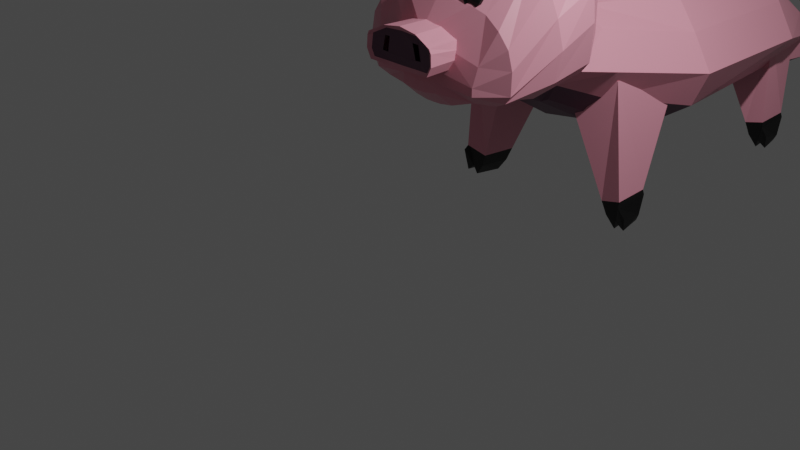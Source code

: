 # Source: chancho.blend  (saved by Blender 2.80.75; exported with 4.5.12 LTS)
import bpy
from mathutils import Matrix  # noqa: F401  (used for matrix-valued properties, if any)

bpy.ops.wm.read_factory_settings(use_empty=True)
scene = bpy.context.scene
scene.name = 'Scene'

# ---- collections
col_collection = bpy.data.collections.new('Collection'); scene.collection.children.link(col_collection)

# ---- materials (node trees are filled in below, after node groups)
mat_material = bpy.data.materials.new('Material')
mat_material.alpha_threshold = 0.0
mat_material.use_transparent_shadow = False
mat_material.line_color = (0.0, 0.0, 0.0, 1.0)
mat_material_002 = bpy.data.materials.new('Material.002')
mat_material_002.use_transparent_shadow = False
mat_material_003 = bpy.data.materials.new('Material.003')
mat_material_003.use_transparent_shadow = False
mat_material_001 = bpy.data.materials.new('Material.001')
mat_material_001.use_transparent_shadow = False

# ---- material node trees
mat_material.use_nodes = True; mat_material.node_tree.nodes.clear()
_N = mat_material.node_tree.nodes; _L = mat_material.node_tree.links
n0 = _N.new('ShaderNodeOutputMaterial'); n0.name = 'Material Output'; n0.location = (300, 300)
n1 = _N.new('ShaderNodeBsdfPrincipled'); n1.name = 'Principled BSDF'; n1.location = (10, 300)
n1.distribution = 'GGX'
n1.subsurface_method = 'BURLEY'
n1.inputs[0].default_value = (0.8, 0.3135, 0.4005, 1.0)
n1.inputs[2].default_value = 0.4
n1.inputs[3].default_value = 1.45
n1.inputs[27].default_value = (0.0, 0.0, 0.0, 1.0)
n1.inputs[28].default_value = 1.0
_L.new(n1.outputs[0], n0.inputs[0])
n0.is_active_output = True
mat_material_002.use_nodes = True; mat_material_002.node_tree.nodes.clear()
_N = mat_material_002.node_tree.nodes; _L = mat_material_002.node_tree.links
n0 = _N.new('ShaderNodeOutputMaterial'); n0.name = 'Material Output'; n0.location = (300, 300)
n1 = _N.new('ShaderNodeBsdfPrincipled'); n1.name = 'Principled BSDF'; n1.location = (10, 300)
n1.distribution = 'GGX'
n1.subsurface_method = 'BURLEY'
n1.inputs[0].default_value = (0.0, 0.0, 0.0, 1.0)
n1.inputs[3].default_value = 1.45
n1.inputs[27].default_value = (0.0, 0.0, 0.0, 1.0)
n1.inputs[28].default_value = 1.0
_L.new(n1.outputs[0], n0.inputs[0])
n0.is_active_output = True
mat_material_003.use_nodes = True; mat_material_003.node_tree.nodes.clear()
_N = mat_material_003.node_tree.nodes; _L = mat_material_003.node_tree.links
n0 = _N.new('ShaderNodeOutputMaterial'); n0.name = 'Material Output'; n0.location = (300, 300)
n1 = _N.new('ShaderNodeBsdfPrincipled'); n1.name = 'Principled BSDF'; n1.location = (10, 300)
n1.distribution = 'GGX'
n1.subsurface_method = 'BURLEY'
n1.inputs[0].default_value = (0.477, 0.3185, 0.3907, 1.0)
n1.inputs[3].default_value = 1.45
n1.inputs[27].default_value = (0.0, 0.0, 0.0, 1.0)
n1.inputs[28].default_value = 1.0
_L.new(n1.outputs[0], n0.inputs[0])
n0.is_active_output = True
mat_material_001.use_nodes = True; mat_material_001.node_tree.nodes.clear()
_N = mat_material_001.node_tree.nodes; _L = mat_material_001.node_tree.links
n0 = _N.new('ShaderNodeOutputMaterial'); n0.name = 'Material Output'; n0.location = (300, 300)
n1 = _N.new('ShaderNodeBsdfPrincipled'); n1.name = 'Principled BSDF'; n1.location = (10, 300)
n1.distribution = 'GGX'
n1.subsurface_method = 'BURLEY'
n1.inputs[0].default_value = (0.1329, 0.05462, 0.09854, 1.0)
n1.inputs[3].default_value = 1.45
n1.inputs[27].default_value = (0.0, 0.0, 0.0, 1.0)
n1.inputs[28].default_value = 1.0
_L.new(n1.outputs[0], n0.inputs[0])
n0.is_active_output = True

# ---- world
world_world = bpy.data.worlds.new('World'); scene.world = world_world
world_world.use_nodes = True; world_world.node_tree.nodes.clear()
_N = world_world.node_tree.nodes; _L = world_world.node_tree.links
n0 = _N.new('ShaderNodeOutputWorld'); n0.name = 'World Output'; n0.location = (300, 300)
n1 = _N.new('ShaderNodeBackground'); n1.name = 'Background'; n1.location = (10, 300)
n1.inputs[0].default_value = (0.05088, 0.05088, 0.05088, 1.0)
_L.new(n1.outputs[0], n0.inputs[0])
n0.is_active_output = True
world_world.color = (0.05088, 0.05088, 0.05088)
world_world.use_sun_shadow = False
world_world.sun_shadow_jitter_overblur = 0.0

# ---- cameras
cam_camera = bpy.data.cameras.new('Camera')
cam_camera.clip_end = 100.0
cam_camera.ortho_scale = 7.314

# ---- lights
light_light = bpy.data.lights.new('Light', 'POINT')
light_light.transmission_factor = 0.0
light_light.energy = 1000.0
light_light.shadow_soft_size = 0.1
light_light.shadow_maximum_resolution = 0.006
light_light.use_absolute_resolution = True

# ---- meshes
me_cube = bpy.data.meshes.new('Cube')
me_cube.from_pydata([(0.2346, -0.06254, 1.78), (0.209, -0.0682, 1.66), (0.0, -0.07052, 1.829), (0.0657, -0.05827, 1.825), (0.05802, -0.0761, 1.639), (0.0, -0.07114, 1.635), (0.2456, -0.02005, 2.025), (0.0, -0.04084, 2.104), (0.0657, -0.02885, 2.077), (0.5902, 0.191, 2.335), (0.0, 0.1702, 2.414), (0.4103, 0.1822, 2.387), (0.4977, 0.6529, 2.864), (0.0, 0.6321, 2.943), (0.3178, 0.6441, 2.916), (0.4644, 1.179, 3.168), (0.0, 1.159, 3.247), (0.2845, 1.171, 3.22), (0.6304, -0.006083, 1.691), (0.6566, 0.03955, 1.889), (0.7779, 0.1615, 2.226), (0.2211, -0.0602, 1.548), (0.07013, -0.06811, 1.527), (0.0, -0.06315, 1.523), (0.6349, -0.01095, 1.606), (0.5707, 0.08822, 1.508), (0.7345, 0.6116, 2.757), (0.7014, 1.143, 3.046), (0.8917, 0.1763, 2.073), (0.9382, 0.6306, 2.594), (0.8892, 1.175, 2.774), (0.9392, 0.187, 1.879), (1.067, 0.6339, 2.31), (1.06, 1.152, 2.52), (0.7541, 0.2037, 1.497), (0.9574, 0.655, 1.586), (0.9357, 1.211, 1.647), (1.113, 1.12, 2.188), (1.147, 0.6346, 2.027), (0.9297, 0.192, 1.635), (1.095, 0.6071, 1.713), (0.8725, 0.1877, 1.554), (1.049, 1.175, 1.772), (0.2406, 0.1404, 1.385), (0.0896, 0.1325, 1.364), (0.0, 0.1375, 1.36), (0.0, 0.6366, 1.315), (0.0, 1.929, 1.961), (0.3415, 1.217, 1.503), (0.2917, 0.6453, 1.367), (0.1279, 0.6396, 1.333), (0.2001, 1.239, 1.497), (0.4781, 1.194, 1.543), (0.5609, 0.6547, 1.424), (0.7069, 1.202, 1.595), (0.4678, 0.2282, 1.448), (0.7908, 0.6841, 1.464), (0.4487, 1.548, 3.012), (0.5873, 1.598, 2.719), (0.7707, 1.541, 2.41), (0.0, 1.987, 2.685), (0.0, 2.044, 2.485), (0.0, 1.981, 2.092), (0.1737, 1.997, 2.503), (0.2559, 1.897, 2.171), (0.1181, 1.887, 2.775), (0.3805, 1.885, 2.611), (0.2588, 1.726, 2.883), (0.537, 1.784, 2.268), (0.1791, 1.59, 3.076), (0.0, 1.576, 3.107), (0.3333, 1.552, 3.047), (0.4958, 1.725, 2.671), (0.379, 1.631, 2.958), (0.7167, 1.674, 2.308), (0.5866, 1.707, 1.768), (0.7348, 1.655, 1.895), (0.3942, 1.771, 1.862)], [], [(3, 0, 6, 8), (2, 3, 8, 7), (8, 6, 9, 11), (7, 8, 11, 10), (11, 9, 12, 14), (10, 11, 14, 13), (14, 12, 15, 17), (13, 14, 17, 16), (9, 6, 19, 20), (6, 0, 18, 19), (4, 5, 23, 22), (1, 4, 22, 21), (1, 21, 25, 24), (9, 20, 26, 12), (12, 26, 27, 15), (4, 1, 0, 3), (3, 2, 5, 4), (0, 1, 24, 18), (27, 26, 29, 30), (26, 20, 28, 29), (30, 29, 32, 33), (29, 28, 31, 32), (42, 40, 35, 36), (40, 41, 34, 35), (19, 31, 28, 20), (32, 31, 39, 38), (33, 32, 38, 37), (18, 39, 31, 19), (38, 39, 41, 40), (37, 38, 40, 42), (24, 41, 39, 18), (25, 34, 41, 24), (22, 23, 45, 44), (21, 22, 44, 43), (51, 50, 46, 47), (52, 53, 49, 48), (48, 49, 50, 51), (44, 50, 49, 43), (45, 46, 50, 44), (54, 56, 53, 52), (43, 49, 53, 55), (21, 43, 55, 25), (36, 35, 56, 54), (35, 34, 25, 56), (53, 56, 25, 55), (30, 33, 59, 58), (27, 30, 58, 57), (63, 64, 62, 61), (65, 63, 61, 60), (67, 66, 63, 65), (66, 68, 64, 63), (72, 74, 68, 66), (73, 72, 66, 67), (69, 65, 60, 70), (71, 67, 65, 69), (15, 71, 69, 17), (17, 69, 70, 16), (57, 58, 72, 73), (58, 59, 74, 72), (73, 67, 71, 57), (15, 27, 57, 71), (68, 74, 76, 75), (36, 75, 76, 42), (75, 36, 54, 77), (68, 75, 77, 64), (62, 64, 77, 47), (33, 76, 74, 59), (33, 37, 42, 76), (52, 47, 77, 54), (51, 47, 52, 48)])
_uv = me_cube.uv_layers.new(name='UVMap')
_uv.uv.foreach_set('vector', [0.375, 0.5, 0.375, 0.5, 0.375, 0.5, 0.375, 0.5, 0.375, 0.5, 0.375, 0.5, 0.375, 0.5, 0.375, 0.5, 0.375, 0.5, 0.375, 0.5, 0.375, 0.5, 0.375, 0.5, 0.375, 0.5, 0.375, 0.5, 0.375, 0.5, 0.375, 0.5, 0.375, 0.5, 0.375, 0.5, 0.375, 0.5, 0.375, 0.5, 0.375, 0.5, 0.375, 0.5, 0.375, 0.5, 0.375, 0.5, 0.375, 0.5, 0.375, 0.5, 0.375, 0.5, 0.375, 0.5, 0.375, 0.5, 0.375, 0.5, 0.375, 0.5, 0.375, 0.5, 0.375, 0.5, 0.375, 0.5, 0.375, 0.5, 0.375, 0.5, 0.375, 0.5, 0.375, 0.5, 0.375, 0.5, 0.375, 0.5, 0.125, 0.5, 0.125, 0.5, 0.125, 0.5, 0.125, 0.5, 0.125, 0.5, 0.125, 0.5, 0.125, 0.5, 0.125, 0.5, 0.125, 0.5, 0.125, 0.5, 0.125, 0.5, 0.125, 0.5, 0.375, 0.5, 0.375, 0.5, 0.375, 0.5, 0.375, 0.5, 0.375, 0.5, 0.375, 0.5, 0.375, 0.5, 0.375, 0.5, 0.125, 0.5, 0.125, 0.5, 0.375, 0.5, 0.375, 0.5, 0.375, 0.5, 0.375, 0.5, 0.125, 0.5, 0.125, 0.5, 0.375, 0.5, 0.125, 0.5, 0.125, 0.5, 0.375, 0.5, 0.375, 0.5, 0.375, 0.5, 0.375, 0.5, 0.375, 0.5, 0.375, 0.5, 0.375, 0.5, 0.375, 0.5, 0.375, 0.5, 0.375, 0.5, 0.375, 0.5, 0.375, 0.5, 0.375, 0.5, 0.375, 0.5, 0.375, 0.5, 0.375, 0.5, 0.375, 0.5, 0.375, 0.5, 0.375, 0.5, 0.375, 0.5, 0.375, 0.5, 0.375, 0.5, 0.375, 0.5, 0.375, 0.5, 0.375, 0.5, 0.375, 0.5, 0.375, 0.5, 0.375, 0.5, 0.375, 0.5, 0.375, 0.5, 0.375, 0.5, 0.375, 0.5, 0.375, 0.5, 0.375, 0.5, 0.375, 0.5, 0.375, 0.5, 0.375, 0.5, 0.375, 0.5, 0.375, 0.5, 0.375, 0.5, 0.375, 0.5, 0.375, 0.5, 0.375, 0.5, 0.375, 0.5, 0.375, 0.5, 0.375, 0.5, 0.375, 0.5, 0.375, 0.5, 0.375, 0.5, 0.125, 0.5, 0.375, 0.5, 0.375, 0.5, 0.375, 0.5, 0.125, 0.5, 0.375, 0.5, 0.375, 0.5, 0.125, 0.5, 0.125, 0.5, 0.125, 0.5, 0.125, 0.5, 0.125, 0.5, 0.125, 0.5, 0.125, 0.5, 0.125, 0.5, 0.125, 0.5, 0.375, 0.5, 0.375, 0.5, 0.375, 0.5, 0.375, 0.5, 0.375, 0.5, 0.375, 0.5, 0.375, 0.5, 0.375, 0.5, 0.375, 0.5, 0.375, 0.5, 0.375, 0.5, 0.375, 0.5, 0.125, 0.5, 0.375, 0.5, 0.375, 0.5, 0.125, 0.5, 0.125, 0.5, 0.375, 0.5, 0.375, 0.5, 0.125, 0.5, 0.375, 0.5, 0.375, 0.5, 0.375, 0.5, 0.375, 0.5, 0.2252, 0.5, 0.375, 0.5, 0.375, 0.5, 0.2252, 0.5, 0.125, 0.5, 0.2252, 0.5, 0.2252, 0.5, 0.125, 0.5, 0.375, 0.5, 0.375, 0.5, 0.375, 0.5, 0.375, 0.5, 0.375, 0.5, 0.375, 0.5, 0.125, 0.5, 0.375, 0.5, 0.375, 0.5, 0.375, 0.5, 0.125, 0.5, 0.2252, 0.5, 0.375, 0.5, 0.375, 0.5, 0.375, 0.5, 0.375, 0.5, 0.375, 0.5, 0.375, 0.5, 0.375, 0.5, 0.375, 0.5, 0.375, 0.5, 0.375, 0.5, 0.375, 0.5, 0.375, 0.5, 0.375, 0.5, 0.375, 0.5, 0.375, 0.5, 0.375, 0.5, 0.375, 0.5, 0.375, 0.5, 0.375, 0.5, 0.375, 0.5, 0.375, 0.5, 0.375, 0.5, 0.375, 0.5, 0.375, 0.5, 0.375, 0.5, 0.375, 0.5, 0.375, 0.5, 0.375, 0.5, 0.375, 0.5, 0.375, 0.5, 0.375, 0.5, 0.375, 0.5, 0.375, 0.5, 0.375, 0.5, 0.375, 0.5, 0.375, 0.5, 0.375, 0.5, 0.375, 0.5, 0.375, 0.5, 0.375, 0.5, 0.375, 0.5, 0.375, 0.5, 0.375, 0.5, 0.375, 0.5, 0.375, 0.5, 0.375, 0.5, 0.375, 0.5, 0.375, 0.5, 0.375, 0.5, 0.375, 0.5, 0.375, 0.5, 0.375, 0.5, 0.375, 0.5, 0.375, 0.5, 0.375, 0.5, 0.375, 0.5, 0.375, 0.5, 0.375, 0.5, 0.375, 0.5, 0.375, 0.5, 0.375, 0.5, 0.375, 0.5, 0.375, 0.5, 0.375, 0.5, 0.375, 0.5, 0.375, 0.5, 0.375, 0.5, 0.375, 0.5, 0.375, 0.5, 0.375, 0.5, 0.375, 0.5, 0.375, 0.5, 0.375, 0.5, 0.375, 0.5, 0.375, 0.5, 0.375, 0.5, 0.375, 0.5, 0.375, 0.5, 0.375, 0.5, 0.375, 0.5, 0.375, 0.5, 0.375, 0.5, 0.375, 0.5, 0.375, 0.5, 0.375, 0.5, 0.375, 0.5, 0.375, 0.5, 0.375, 0.5, 0.375, 0.5, 0.375, 0.5, 0.375, 0.5, 0.375, 0.5, 0.375, 0.5, 0.375, 0.5, 0.375, 0.5, 0.375, 0.5, 0.375, 0.5, 0.375, 0.5, 0.375, 0.5, 0.375, 0.5])
me_cube.materials.append(mat_material)
me_cube.use_remesh_preserve_volume = False
me_cube.use_remesh_preserve_attributes = False
me_cube.use_mirror_vertex_groups = False
me_cube.update()
me_cube_001 = bpy.data.meshes.new('Cube.001')
me_cube_001.from_pydata([(0.3859, -0.01892, 1.999), (0.3558, -0.02557, 1.72), (0.4061, -0.4047, 1.993), (0.3798, -0.4047, 1.723), (0.0, -0.01817, 2.114), (0.0, -0.3883, 2.118), (0.2112, -0.3906, 2.086), (0.1872, -0.01389, 2.082), (0.1782, -0.03487, 1.695), (0.2022, -0.3623, 1.698), (0.0, -0.02904, 1.69), (0.0, -0.3565, 1.694), (0.4089, -0.02158, 1.909), (0.4263, -0.4022, 1.949), (0.0, -0.3592, 2.069), (0.4089, -0.02525, 1.82), (0.4329, -0.4047, 1.824), (0.2098, -0.3568, 2.055), (0.315, -0.02771, 1.714), (0.3403, -0.01776, 2.018), (0.3614, -0.4014, 2.015), (0.339, -0.395, 1.718), (0.3766, -0.374, 1.973), (0.3948, -0.3772, 1.823), (0.3715, -0.02548, 1.749), (0.3955, -0.4047, 1.753), (0.0, -0.3391, 1.729), (0.2213, -0.3445, 1.734), (0.3555, -0.3772, 1.749)], [], [(18, 21, 9, 8), (6, 7, 4, 5), (12, 0, 2, 13), (20, 19, 7, 6), (8, 9, 11, 10), (26, 11, 9, 27), (22, 20, 6, 17), (5, 14, 17, 6), (15, 12, 13, 16), (24, 15, 16, 25), (25, 16, 23, 28), (16, 13, 22, 23), (13, 2, 20, 22), (2, 0, 19, 20), (1, 3, 21, 18), (3, 25, 28, 21), (21, 28, 27, 9), (1, 24, 25, 3)])
_uv = me_cube_001.uv_layers.new(name='UVMap')
_uv.uv.foreach_set('vector', [0.125, 0.5, 0.125, 0.75, 0.125, 0.75, 0.125, 0.5, 0.375, 0.75, 0.375, 0.5, 0.375, 0.5, 0.375, 0.75, 0.3002, 0.5, 0.375, 0.5, 0.375, 0.75, 0.3002, 0.75, 0.375, 0.75, 0.375, 0.5, 0.375, 0.5, 0.375, 0.75, 0.125, 0.5, 0.125, 0.75, 0.125, 0.75, 0.125, 0.5, 0.1525, 0.75, 0.125, 0.75, 0.125, 0.75, 0.1525, 0.75, 0.3002, 0.75, 0.375, 0.75, 0.375, 0.75, 0.3002, 0.75, 0.375, 0.75, 0.3002, 0.75, 0.3002, 0.75, 0.375, 0.75, 0.2181, 0.5, 0.3002, 0.5, 0.3002, 0.75, 0.2181, 0.75, 0.1525, 0.5, 0.2181, 0.5, 0.2181, 0.75, 0.1525, 0.75, 0.1525, 0.75, 0.2181, 0.75, 0.2181, 0.75, 0.1525, 0.75, 0.2181, 0.75, 0.3002, 0.75, 0.3002, 0.75, 0.2181, 0.75, 0.3002, 0.75, 0.375, 0.75, 0.375, 0.75, 0.3002, 0.75, 0.375, 0.75, 0.375, 0.5, 0.375, 0.5, 0.375, 0.75, 0.125, 0.5, 0.125, 0.75, 0.125, 0.75, 0.125, 0.5, 0.125, 0.75, 0.1525, 0.75, 0.1525, 0.75, 0.125, 0.75, 0.125, 0.75, 0.1525, 0.75, 0.1525, 0.75, 0.125, 0.75, 0.125, 0.5, 0.1525, 0.5, 0.1525, 0.75, 0.125, 0.75])
me_cube_001.materials.append(mat_material)
me_cube_001.use_remesh_preserve_volume = False
me_cube_001.use_remesh_preserve_attributes = False
me_cube_001.use_mirror_vertex_groups = False
me_cube_001.update()
me_cube_002 = bpy.data.meshes.new('Cube.002')
me_cube_002.from_pydata([(0.7014, 1.143, 3.046), (0.921, 1.18, 2.796), (1.06, 1.152, 2.52), (1.136, 1.303, 3.248), (1.281, 1.232, 2.689), (1.35, 1.396, 3.186), (0.8364, 1.16, 2.888), (1.424, 1.349, 2.986), (1.08, 1.163, 2.541), (0.9592, 1.2, 2.807), (0.7446, 1.159, 3.066), (0.882, 1.182, 2.907), (0.7301, 1.146, 3.013), (1.17, 1.319, 3.211), (1.358, 1.381, 3.149), (0.7738, 1.164, 3.032), (1.028, 1.158, 2.584), (1.269, 1.294, 2.775), (1.3, 1.374, 3.2), (1.361, 1.364, 3.018), (1.052, 1.172, 2.603), (1.313, 1.372, 3.162), (1.263, 1.317, 2.773), (0.9528, 1.223, 2.804), (0.8756, 1.205, 2.904), (0.7674, 1.187, 3.029), (1.164, 1.342, 3.208), (1.354, 1.387, 3.015), (1.045, 1.195, 2.6), (1.306, 1.395, 3.159), (0.4872, 1.429, 3.004), (0.8459, 1.438, 2.477), (1.024, 1.419, 3.228), (1.168, 1.349, 2.669), (1.316, 1.436, 3.18), (1.376, 1.401, 2.978), (0.801, 1.515, 2.486), (0.4657, 1.51, 3.011), (1.325, 1.421, 3.143), (1.252, 1.426, 3.193)], [], [(19, 17, 22, 27), (15, 10, 3, 13), (21, 18, 5, 14), (17, 19, 7, 4), (15, 13, 26, 25), (1, 6, 11, 9), (12, 0, 10, 15), (16, 1, 9, 20), (6, 12, 15, 11), (19, 21, 14, 7), (17, 20, 28, 22), (9, 11, 24, 23), (2, 16, 20, 8), (13, 21, 29, 26), (13, 3, 18, 21), (8, 20, 17, 4), (21, 19, 27, 29), (20, 9, 23, 28), (11, 15, 25, 24), (5, 18, 39, 34), (10, 0, 30, 37), (3, 10, 37, 32), (14, 5, 34, 38), (18, 3, 32, 39), (4, 7, 35, 33), (8, 4, 33, 36), (2, 8, 36, 31), (7, 14, 38, 35), (36, 37, 30, 31), (37, 36, 33, 32), (35, 39, 32, 33), (39, 35, 38, 34)])
_uv = me_cube_002.uv_layers.new(name='UVMap')
_uv.uv.foreach_set('vector', [0.375, 0.5, 0.375, 0.5, 0.375, 0.5, 0.375, 0.5, 0.375, 0.5, 0.375, 0.5, 0.375, 0.5, 0.375, 0.5, 0.375, 0.5, 0.375, 0.5, 0.375, 0.5, 0.375, 0.5, 0.375, 0.5, 0.375, 0.5, 0.375, 0.5, 0.375, 0.5, 0.375, 0.5, 0.375, 0.5, 0.375, 0.5, 0.375, 0.5, 0.375, 0.5, 0.375, 0.5, 0.375, 0.5, 0.375, 0.5, 0.375, 0.5, 0.375, 0.5, 0.375, 0.5, 0.375, 0.5, 0.375, 0.5, 0.375, 0.5, 0.375, 0.5, 0.375, 0.5, 0.375, 0.5, 0.375, 0.5, 0.375, 0.5, 0.375, 0.5, 0.375, 0.5, 0.375, 0.5, 0.375, 0.5, 0.375, 0.5, 0.375, 0.5, 0.375, 0.5, 0.375, 0.5, 0.375, 0.5, 0.375, 0.5, 0.375, 0.5, 0.375, 0.5, 0.375, 0.5, 0.375, 0.5, 0.375, 0.5, 0.375, 0.5, 0.375, 0.5, 0.375, 0.5, 0.375, 0.5, 0.375, 0.5, 0.375, 0.5, 0.375, 0.5, 0.375, 0.5, 0.375, 0.5, 0.375, 0.5, 0.375, 0.5, 0.375, 0.5, 0.375, 0.5, 0.375, 0.5, 0.375, 0.5, 0.375, 0.5, 0.375, 0.5, 0.375, 0.5, 0.375, 0.5, 0.375, 0.5, 0.375, 0.5, 0.375, 0.5, 0.375, 0.5, 0.375, 0.5, 0.375, 0.5, 0.375, 0.5, 0.375, 0.5, 0.375, 0.5, 0.375, 0.5, 0.375, 0.5, 0.375, 0.5, 0.375, 0.5, 0.375, 0.5, 0.375, 0.5, 0.375, 0.5, 0.375, 0.5, 0.375, 0.5, 0.375, 0.5, 0.375, 0.5, 0.375, 0.5, 0.375, 0.5, 0.375, 0.5, 0.375, 0.5, 0.375, 0.5, 0.375, 0.5, 0.375, 0.5, 0.375, 0.5, 0.375, 0.5, 0.375, 0.5, 0.375, 0.5, 0.375, 0.5, 0.375, 0.5, 0.375, 0.5, 0.375, 0.5, 0.375, 0.5, 0.375, 0.5, 0.375, 0.5, 0.375, 0.5, 0.375, 0.5, 0.375, 0.5, 0.375, 0.5, 0.375, 0.5, 0.375, 0.5, 0.375, 0.5, 0.375, 0.5, 0.375, 0.5, 0.375, 0.5, 0.375, 0.5, 0.375, 0.5, 0.375, 0.5, 0.375, 0.5, 0.375, 0.5, 0.375, 0.5, 0.375, 0.5, 0.375, 0.5, 0.375, 0.5, 0.375, 0.5, 0.375, 0.5])
me_cube_002.materials.append(mat_material)
me_cube_002.use_remesh_preserve_volume = False
me_cube_002.use_remesh_preserve_attributes = False
me_cube_002.use_mirror_vertex_groups = False
me_cube_002.update()
me_plane = bpy.data.meshes.new('Plane')
me_plane.from_pydata([(-2.595, 0.3879, 0.4243), (-2.264, 0.1634, 0.4171), (-2.568, 0.4972, 0.3974), (-2.242, 0.4876, 0.4337), (-2.607, 0.3807, 0.3622), (-2.287, 0.146, 0.3069), (-2.573, 0.5348, 0.2867), (-2.329, 0.5186, 0.2115), (-2.499, 0.3017, 0.4657), (-2.461, 0.5028, 0.4088), (-2.562, 0.2738, 0.2764), (-2.546, 0.5368, 0.2269), (-2.318, 0.1625, 0.4663), (-2.355, 0.1629, 0.2446), (-2.417, 0.526, 0.2178), (-2.287, 0.5119, 0.4275)], [], [(12, 1, 3, 15), (8, 0, 4, 10), (10, 4, 6, 11), (9, 11, 6, 2), (2, 6, 4, 0), (1, 5, 7, 3), (15, 14, 11, 9), (13, 10, 11, 14), (12, 8, 10, 13), (0, 8, 9, 2), (1, 12, 13, 5), (5, 13, 14, 7), (3, 7, 14, 15), (8, 12, 15, 9)])
_uv = me_plane.uv_layers.new(name='UVMap')
_uv.uv.foreach_set('vector', [0.7017, 0.0, 1.0, 0.0, 1.0, 1.0, 0.7017, 1.0, 0.2657, 0.0, 0.0, 0.0, 0.0, 0.0, 0.2657, 0.0, 0.2657, 0.0, 0.0, 0.0, 0.0, 0.0, 0.2657, 0.0, 0.2657, 1.0, 0.2657, 0.0, 0.0, 0.0, 0.0, 1.0, 0.0, 1.0, 0.0, 0.0, 0.0, 0.0, 0.0, 0.0, 1.0, 0.0, 1.0, 0.0, 1.0, 0.0, 1.0, 1.0, 0.7017, 1.0, 0.7017, 0.0, 0.2657, 0.0, 0.2657, 1.0, 0.7017, 0.0, 0.2657, 0.0, 0.2657, 0.0, 0.7017, 0.0, 0.7017, 0.0, 0.2657, 0.0, 0.2657, 0.0, 0.7017, 0.0, 0.0, 0.0, 0.2657, 0.0, 0.2657, 1.0, 0.0, 1.0, 1.0, 0.0, 0.7017, 0.0, 0.7017, 0.0, 1.0, 0.0, 1.0, 0.0, 0.7017, 0.0, 0.7017, 0.0, 1.0, 0.0, 1.0, 1.0, 1.0, 0.0, 0.7017, 0.0, 0.7017, 1.0, 0.2657, 0.0, 0.7017, 0.0, 0.7017, 1.0, 0.2657, 1.0])
me_plane.materials.append(mat_material_002)
me_plane.use_remesh_preserve_volume = False
me_plane.use_remesh_preserve_attributes = False
me_plane.use_mirror_vertex_groups = False
me_plane.update()
me_cube_003 = bpy.data.meshes.new('Cube.003')
me_cube_003.from_pydata([(0.0, 1.611, 2.214), (0.4884, 1.63, 1.967), (0.2853, 1.693, 2.085), (0.0, 3.337, 2.069), (1.14, 3.256, 1.524), (0.8488, 3.297, 1.879), (0.0, 5.366, 1.871), (0.9891, 5.267, 1.458), (0.7674, 5.279, 1.688), (0.0, 6.272, 1.405), (0.8253, 6.156, 1.122), (0.5415, 6.223, 1.28), (0.8453, 1.673, 1.377), (1.399, 3.222, 1.132), (1.248, 5.233, 1.067), (0.9448, 6.202, 0.8568), (0.5859, 1.639, 1.177), (1.186, 3.285, 0.699), (0.9225, 5.274, 0.6332), (0.9244, 6.244, 0.5541), (0.0, 1.733, 2.36), (0.0, 1.518, 2.18), (0.0, 1.583, 2.274), (0.0, 0.9522, 1.766), (0.0, 1.219, 1.318), (0.4666, 6.3, 0.2719), (0.0, 6.306, 0.1208), (0.6763, 6.347, 0.9197), (0.0, 6.538, 0.7451), (0.4771, 6.418, 0.6389), (0.0, 6.448, 0.5026), (0.4772, 2.155, 1.904), (0.0, 2.3, 2.195), (0.7435, 2.146, 1.699), (1.002, 2.112, 1.308), (0.8018, 2.203, 0.9548), (0.2783, 1.634, 2.146), (0.5601, 3.298, 1.97), (0.5194, 5.304, 1.776), (0.4064, 6.229, 1.339), (0.0, 1.639, 2.313), (0.3799, 1.555, 2.07), (0.2783, 1.619, 2.176), (0.0, 1.654, 2.284), (0.5583, 1.294, 1.568), (0.4286, 1.41, 1.244), (0.369, 6.284, 0.1927), (0.4738, 6.424, 0.8288), (0.3742, 6.414, 0.5671), (0.3743, 2.209, 2.046), (0.207, 1.636, 2.23)], [], [(49, 37, 3, 32), (31, 33, 4, 5), (37, 38, 6, 3), (5, 4, 7, 8), (38, 39, 9, 6), (8, 7, 10, 11), (10, 7, 14, 15), (7, 4, 13, 14), (33, 1, 12, 34), (15, 14, 18, 19), (14, 13, 17, 18), (34, 12, 16, 35), (41, 42, 22, 21), (50, 42, 22, 40), (44, 41, 21, 23), (45, 44, 23, 24), (48, 30, 28, 47), (39, 11, 27, 47), (10, 15, 19, 27, 11), (46, 26, 30, 48), (25, 29, 27, 19), (13, 34, 35, 17), (4, 33, 34, 13), (2, 1, 33, 31), (36, 0, 32, 49), (2, 36, 49, 31), (25, 46, 48, 29), (9, 39, 47, 28), (29, 48, 47, 27), (16, 12, 44, 45), (12, 1, 41, 44), (43, 50, 40, 20), (0, 36, 50, 43), (36, 2, 42, 50), (1, 2, 42, 41), (8, 11, 39, 38), (5, 8, 38, 37), (31, 5, 37, 49)])
_uv = me_cube_003.uv_layers.new(name='UVMap')
_uv.uv.foreach_set('vector', [0.375, 0.5, 0.375, 0.5, 0.375, 0.5, 0.375, 0.5, 0.375, 0.5, 0.375, 0.5, 0.375, 0.5, 0.375, 0.5, 0.375, 0.5, 0.375, 0.5, 0.375, 0.5, 0.375, 0.5, 0.375, 0.5, 0.375, 0.5, 0.375, 0.5, 0.375, 0.5, 0.375, 0.5, 0.375, 0.5, 0.375, 0.5, 0.375, 0.5, 0.375, 0.5, 0.375, 0.5, 0.375, 0.5, 0.375, 0.5, 0.375, 0.5, 0.375, 0.5, 0.375, 0.5, 0.375, 0.5, 0.375, 0.5, 0.375, 0.5, 0.375, 0.5, 0.375, 0.5, 0.375, 0.5, 0.375, 0.5, 0.375, 0.5, 0.375, 0.5, 0.375, 0.5, 0.375, 0.5, 0.375, 0.5, 0.375, 0.5, 0.375, 0.5, 0.375, 0.5, 0.375, 0.5, 0.375, 0.5, 0.375, 0.5, 0.375, 0.5, 0.375, 0.5, 0.375, 0.5, 0.375, 0.5, 0.375, 0.5, 0.375, 0.5, 0.375, 0.5, 0.375, 0.5, 0.375, 0.5, 0.375, 0.5, 0.375, 0.5, 0.375, 0.5, 0.375, 0.5, 0.375, 0.5, 0.375, 0.5, 0.375, 0.5, 0.375, 0.5, 0.375, 0.5, 0.375, 0.5, 0.0, 0.0, 0.0, 0.0, 0.0, 0.0, 0.0, 0.0, 0.375, 0.5, 0.375, 0.5, 0.0, 0.0, 0.0, 0.0, 0.375, 0.5, 0.375, 0.5, 0.375, 0.5, 0.0, 0.0, 0.375, 0.5, 0.0, 0.0, 0.0, 0.0, 0.0, 0.0, 0.0, 0.0, 0.0, 0.0, 0.0, 0.0, 0.0, 0.0, 0.375, 0.5, 0.375, 0.5, 0.375, 0.5, 0.375, 0.5, 0.375, 0.5, 0.375, 0.5, 0.375, 0.5, 0.375, 0.5, 0.375, 0.5, 0.375, 0.5, 0.375, 0.5, 0.375, 0.5, 0.375, 0.5, 0.375, 0.5, 0.375, 0.5, 0.375, 0.5, 0.375, 0.5, 0.375, 0.5, 0.375, 0.5, 0.375, 0.5, 0.375, 0.5, 0.0, 0.0, 0.0, 0.0, 0.0, 0.0, 0.0, 0.0, 0.375, 0.5, 0.375, 0.5, 0.0, 0.0, 0.0, 0.0, 0.0, 0.0, 0.0, 0.0, 0.0, 0.0, 0.0, 0.0, 0.375, 0.5, 0.375, 0.5, 0.375, 0.5, 0.375, 0.5, 0.375, 0.5, 0.375, 0.5, 0.375, 0.5, 0.375, 0.5, 0.375, 0.5, 0.375, 0.5, 0.375, 0.5, 0.375, 0.5, 0.375, 0.5, 0.375, 0.5, 0.375, 0.5, 0.375, 0.5, 0.375, 0.5, 0.375, 0.5, 0.375, 0.5, 0.375, 0.5, 0.375, 0.5, 0.375, 0.5, 0.375, 0.5, 0.375, 0.5, 0.375, 0.5, 0.375, 0.5, 0.375, 0.5, 0.375, 0.5, 0.375, 0.5, 0.375, 0.5, 0.375, 0.5, 0.375, 0.5, 0.375, 0.5, 0.375, 0.5, 0.375, 0.5, 0.375, 0.5])
me_cube_003.materials.append(mat_material)
me_cube_003.use_remesh_preserve_volume = False
me_cube_003.use_remesh_preserve_attributes = False
me_cube_003.use_mirror_vertex_groups = False
me_cube_003.update()
me_plane_001 = bpy.data.meshes.new('Plane.001')
me_plane_001.from_pydata([(-1.058, 2.533, 1.002), (-1.058, 3.502, 1.094), (-1.042, 2.401, 0.3711), (-1.012, 3.419, 0.361), (0.3873, 3.066, 0.834), (0.3713, 2.618, 0.8707), (0.2739, 3.012, 1.126), (0.297, 2.584, 1.123)], [], [(4, 5, 2, 3), (1, 3, 2, 0), (0, 7, 6, 1), (5, 7, 0, 2), (6, 4, 3, 1)])
_uv = me_plane_001.uv_layers.new(name='UVMap')
_uv.uv.foreach_set('vector', [1.0, 1.0, 1.0, 0.0, 1.0, 0.0, 1.0, 1.0, 0.0, 1.0, 1.0, 1.0, 1.0, 0.0, 0.0, 0.0, 0.0, 0.0, 0.7041, 0.0, 0.7041, 1.0, 0.0, 1.0, 1.0, 0.0, 0.7041, 0.0, 0.0, 0.0, 1.0, 0.0, 0.7041, 1.0, 1.0, 1.0, 1.0, 1.0, 0.0, 1.0])
me_plane_001.materials.append(mat_material)
me_plane_001.use_remesh_preserve_volume = False
me_plane_001.use_remesh_preserve_attributes = False
me_plane_001.use_mirror_vertex_groups = False
me_plane_001.update()
me_plane_002 = bpy.data.meshes.new('Plane.002')
me_plane_002.from_pydata([(0.4927, 2.62, 1.184), (0.5441, 2.923, 1.163), (0.6466, 2.649, 1.167), (0.6455, 2.982, 1.099), (0.5679, 2.638, 1.065), (0.5823, 3.023, 1.025), (0.671, 2.665, 1.035), (0.6854, 2.988, 0.9792), (0.5283, 2.642, 0.9262), (0.5427, 3.027, 0.8866), (0.3509, 2.544, 1.142), (0.3229, 3.006, 1.149), (0.3873, 3.066, 0.834), (0.3713, 2.618, 0.8707), (0.2739, 3.012, 1.126), (0.297, 2.584, 1.123)], [], [(10, 0, 1, 11), (1, 0, 2, 3), (3, 2, 4, 5), (5, 4, 6, 7), (7, 6, 8, 9), (15, 10, 11, 14), (1, 3, 5, 11), (9, 8, 13, 12), (7, 9, 12, 5), (4, 13, 8, 6), (10, 4, 2, 0), (15, 13, 4, 10), (11, 5, 12, 14)])
_uv = me_plane_002.uv_layers.new(name='UVMap')
_uv.uv.foreach_set('vector', [0.8513, 0.0, 1.0, 0.0, 1.0, 1.0, 0.8513, 1.0, 1.0, 1.0, 1.0, 0.0, 1.0, 0.0, 1.0, 1.0, 1.0, 1.0, 1.0, 0.0, 1.0, 0.0, 1.0, 1.0, 1.0, 1.0, 1.0, 0.0, 1.0, 0.0, 1.0, 1.0, 1.0, 1.0, 1.0, 0.0, 1.0, 0.0, 1.0, 1.0, 0.7041, 0.0, 0.8513, 0.0, 0.8513, 1.0, 0.7041, 1.0, 1.0, 1.0, 1.0, 1.0, 1.0, 1.0, 0.8513, 1.0, 1.0, 1.0, 1.0, 0.0, 1.0, 0.0, 1.0, 1.0, 1.0, 1.0, 1.0, 1.0, 1.0, 1.0, 1.0, 1.0, 1.0, 0.0, 1.0, 0.0, 1.0, 0.0, 1.0, 0.0, 0.8513, 0.0, 1.0, 0.0, 1.0, 0.0, 1.0, 0.0, 0.7041, 0.0, 1.0, 0.0, 1.0, 0.0, 0.8513, 0.0, 0.8513, 1.0, 1.0, 1.0, 1.0, 1.0, 0.7041, 1.0])
me_plane_002.materials.append(mat_material_002)
me_plane_002.use_remesh_preserve_volume = False
me_plane_002.use_remesh_preserve_attributes = False
me_plane_002.use_mirror_vertex_groups = False
me_plane_002.update()
me_plane_004 = bpy.data.meshes.new('Plane.004')
me_plane_004.from_pydata([(-1.188, 2.558, 1.007), (-1.031, 3.319, 0.891), (-1.345, 2.491, 0.1246), (-1.315, 3.515, 0.2294), (0.08452, 3.162, 0.7024), (0.0685, 2.714, 0.7391), (-0.02894, 3.108, 0.9947), (-0.005791, 2.68, 0.9909)], [], [(4, 5, 2, 3), (1, 3, 2, 0), (0, 7, 6, 1), (5, 7, 0, 2), (6, 4, 3, 1)])
_uv = me_plane_004.uv_layers.new(name='UVMap')
_uv.uv.foreach_set('vector', [1.0, 1.0, 1.0, 0.0, 1.0, 0.0, 1.0, 1.0, 0.0, 1.0, 1.0, 1.0, 1.0, 0.0, 0.0, 0.0, 0.0, 0.0, 0.7041, 0.0, 0.7041, 1.0, 0.0, 1.0, 1.0, 0.0, 0.7041, 0.0, 0.0, 0.0, 1.0, 0.0, 0.7041, 1.0, 1.0, 1.0, 1.0, 1.0, 0.0, 1.0])
me_plane_004.materials.append(mat_material)
me_plane_004.use_remesh_preserve_volume = False
me_plane_004.use_remesh_preserve_attributes = False
me_plane_004.use_mirror_vertex_groups = False
me_plane_004.update()
me_plane_003 = bpy.data.meshes.new('Plane.003')
me_plane_003.from_pydata([(0.1899, 2.716, 1.052), (0.2413, 3.019, 1.032), (0.3438, 2.745, 1.036), (0.3427, 3.078, 0.9672), (0.2651, 2.734, 0.9331), (0.2795, 3.119, 0.8935), (0.3681, 2.761, 0.9031), (0.3826, 3.084, 0.8475), (0.2254, 2.738, 0.7945), (0.2399, 3.123, 0.7549), (0.04806, 2.64, 1.01), (0.02005, 3.102, 1.018), (0.08452, 3.162, 0.7024), (0.0685, 2.714, 0.7391), (-0.02894, 3.108, 0.9947), (-0.005791, 2.68, 0.9909)], [], [(10, 0, 1, 11), (1, 0, 2, 3), (3, 2, 4, 5), (5, 4, 6, 7), (7, 6, 8, 9), (15, 10, 11, 14), (1, 3, 5, 11), (9, 8, 13, 12), (7, 9, 12, 5), (4, 13, 8, 6), (10, 4, 2, 0), (15, 13, 4, 10), (11, 5, 12, 14)])
_uv = me_plane_003.uv_layers.new(name='UVMap')
_uv.uv.foreach_set('vector', [0.8513, 0.0, 1.0, 0.0, 1.0, 1.0, 0.8513, 1.0, 1.0, 1.0, 1.0, 0.0, 1.0, 0.0, 1.0, 1.0, 1.0, 1.0, 1.0, 0.0, 1.0, 0.0, 1.0, 1.0, 1.0, 1.0, 1.0, 0.0, 1.0, 0.0, 1.0, 1.0, 1.0, 1.0, 1.0, 0.0, 1.0, 0.0, 1.0, 1.0, 0.7041, 0.0, 0.8513, 0.0, 0.8513, 1.0, 0.7041, 1.0, 1.0, 1.0, 1.0, 1.0, 1.0, 1.0, 0.8513, 1.0, 1.0, 1.0, 1.0, 0.0, 1.0, 0.0, 1.0, 1.0, 1.0, 1.0, 1.0, 1.0, 1.0, 1.0, 1.0, 1.0, 1.0, 0.0, 1.0, 0.0, 1.0, 0.0, 1.0, 0.0, 0.8513, 0.0, 1.0, 0.0, 1.0, 0.0, 1.0, 0.0, 0.7041, 0.0, 1.0, 0.0, 1.0, 0.0, 0.8513, 0.0, 0.8513, 1.0, 1.0, 1.0, 1.0, 1.0, 0.7041, 1.0])
me_plane_003.materials.append(mat_material_002)
me_plane_003.use_remesh_preserve_volume = False
me_plane_003.use_remesh_preserve_attributes = False
me_plane_003.use_mirror_vertex_groups = False
me_plane_003.update()
me_cube_004 = bpy.data.meshes.new('Cube.004')
me_cube_004.from_pydata([(1.263, 1.317, 2.773), (1.148, 1.334, 2.885), (0.9528, 1.223, 2.804), (1.289, 1.405, 3.073), (0.8756, 1.205, 2.904), (0.7674, 1.187, 3.029), (1.164, 1.342, 3.208), (1.354, 1.387, 3.015), (1.045, 1.195, 2.6), (1.306, 1.395, 3.159)], [], [(8, 2, 1, 0), (2, 4, 3, 1), (4, 5, 6, 3), (3, 6, 9, 7), (1, 3, 7, 0)])
_uv = me_cube_004.uv_layers.new(name='UVMap')
_uv.uv.foreach_set('vector', [0.375, 0.5, 0.375, 0.5, 0.375, 0.5, 0.375, 0.5, 0.375, 0.5, 0.375, 0.5, 0.375, 0.5, 0.375, 0.5, 0.375, 0.5, 0.375, 0.5, 0.375, 0.5, 0.375, 0.5, 0.375, 0.5, 0.375, 0.5, 0.375, 0.5, 0.375, 0.5, 0.375, 0.5, 0.375, 0.5, 0.375, 0.5, 0.375, 0.5])
me_cube_004.materials.append(mat_material_003)
me_cube_004.use_remesh_preserve_volume = False
me_cube_004.use_remesh_preserve_attributes = False
me_cube_004.use_mirror_vertex_groups = False
me_cube_004.update()
me_cube_005 = bpy.data.meshes.new('Cube.005')
me_cube_005.from_pydata([(0.2213, -0.362, 1.983), (0.2546, -0.3623, 1.83), (0.1517, -0.368, 1.988), (0.184, -0.359, 1.827), (0.0, -0.2282, 1.954), (0.1906, -0.2087, 1.836), (0.2023, -0.2306, 1.943), (0.1286, -0.2267, 1.762)], [], [(3, 1, 7, 5), (2, 3, 5, 4), (0, 2, 4, 6)])
_uv = me_cube_005.uv_layers.new(name='UVMap')
_uv.uv.foreach_set('vector', [0.2243, 0.75, 0.2246, 0.75, 0.2246, 0.75, 0.2243, 0.75, 0.294, 0.75, 0.2243, 0.75, 0.2243, 0.75, 0.294, 0.75, 0.2937, 0.75, 0.294, 0.75, 0.294, 0.75, 0.2937, 0.75])
me_cube_005.materials.append(mat_material_002)
me_cube_005.use_remesh_preserve_volume = False
me_cube_005.use_remesh_preserve_attributes = False
me_cube_005.use_mirror_vertex_groups = False
me_cube_005.update()
me_cube_006 = bpy.data.meshes.new('Cube.006')
me_cube_006.from_pydata([(0.5859, 1.639, 1.177), (1.186, 3.285, 0.699), (0.9225, 5.274, 0.6332), (0.9244, 6.244, 0.5541), (0.0, 1.219, 1.318), (0.474, 1.679, 0.9827), (0.0, 1.716, 0.8906), (0.7547, 3.346, 0.4109), (0.0, 3.333, 0.3045), (0.4144, 5.283, 0.2781), (0.0, 5.35, 0.1597), (0.4666, 6.3, 0.2719), (0.0, 6.306, 0.1208), (0.8018, 2.203, 0.9548), (0.636, 2.344, 0.6754), (0.0, 2.247, 0.5527), (0.4286, 1.41, 1.244), (0.3727, 1.679, 0.933), (0.513, 3.321, 0.3541), (0.3429, 5.297, 0.2152), (0.369, 6.284, 0.1927), (0.4537, 2.276, 0.6104)], [], [(16, 4, 6, 17), (13, 14, 7, 1), (21, 14, 5, 17), (18, 19, 9, 7), (2, 1, 7, 9), (3, 2, 9, 11), (19, 20, 11, 9), (18, 7, 14, 21), (0, 5, 14, 13), (8, 18, 21, 15), (10, 12, 20, 19), (8, 10, 19, 18), (15, 21, 17, 6), (0, 16, 17, 5)])
_uv = me_cube_006.uv_layers.new(name='UVMap')
_uv.uv.foreach_set('vector', [0.375, 0.5, 0.375, 0.5, 0.375, 0.5, 0.375, 0.5, 0.375, 0.5, 0.375, 0.5, 0.375, 0.5, 0.375, 0.5, 0.3218, 0.4291, 0.375, 0.5, 0.375, 0.5, 0.375, 0.5, 0.1875, 0.25, 0.0, 0.0, 0.0, 0.0, 0.375, 0.5, 0.375, 0.5, 0.375, 0.5, 0.375, 0.5, 0.0, 0.0, 0.375, 0.5, 0.375, 0.5, 0.0, 0.0, 0.0, 0.0, 0.0, 0.0, 0.0, 0.0, 0.0, 0.0, 0.0, 0.0, 0.1875, 0.25, 0.375, 0.5, 0.375, 0.5, 0.3218, 0.4291, 0.375, 0.5, 0.375, 0.5, 0.375, 0.5, 0.375, 0.5, 0.0, 0.0, 0.1875, 0.25, 0.3218, 0.4291, 0.2687, 0.3582, 0.0, 0.0, 0.0, 0.0, 0.0, 0.0, 0.0, 0.0, 0.0, 0.0, 0.0, 0.0, 0.0, 0.0, 0.1875, 0.25, 0.2687, 0.3582, 0.3218, 0.4291, 0.375, 0.5, 0.375, 0.5, 0.375, 0.5, 0.375, 0.5, 0.375, 0.5, 0.375, 0.5])
me_cube_006.materials.append(mat_material_001)
me_cube_006.use_remesh_preserve_volume = False
me_cube_006.use_remesh_preserve_attributes = False
me_cube_006.use_mirror_vertex_groups = False
me_cube_006.update()
me_cube_007 = bpy.data.meshes.new('Cube.007')
me_cube_007.from_pydata([(0.0, -0.3592, 2.069), (0.2213, -0.362, 1.983), (0.0, -0.3576, 1.814), (0.2546, -0.3623, 1.83), (0.2098, -0.3568, 2.055), (0.1517, -0.368, 1.988), (0.267, -0.3621, 1.818), (0.184, -0.359, 1.827), (0.3766, -0.374, 1.973), (0.3948, -0.3772, 1.823), (0.0, -0.3391, 1.729), (0.2213, -0.3445, 1.734), (0.3555, -0.3772, 1.749)], [], [(9, 8, 4, 6), (12, 9, 6, 11), (5, 1, 4, 0), (7, 5, 0, 2), (1, 3, 6, 4), (3, 7, 2, 6), (2, 10, 11, 6)])
_uv = me_cube_007.uv_layers.new(name='UVMap')
_uv.uv.foreach_set('vector', [0.2181, 0.75, 0.3002, 0.75, 0.3002, 0.75, 0.2181, 0.75, 0.1525, 0.75, 0.2181, 0.75, 0.2181, 0.75, 0.1525, 0.75, 0.294, 0.75, 0.2937, 0.75, 0.3002, 0.75, 0.3002, 0.75, 0.2243, 0.75, 0.294, 0.75, 0.3002, 0.75, 0.2181, 0.75, 0.2937, 0.75, 0.2246, 0.75, 0.2181, 0.75, 0.3002, 0.75, 0.2246, 0.75, 0.2243, 0.75, 0.2181, 0.75, 0.2181, 0.75, 0.2181, 0.75, 0.1525, 0.75, 0.1525, 0.75, 0.2181, 0.75])
me_cube_007.materials.append(mat_material_001)
me_cube_007.use_remesh_preserve_volume = False
me_cube_007.use_remesh_preserve_attributes = False
me_cube_007.use_mirror_vertex_groups = False
me_cube_007.update()

# ---- objects
ob_cube = bpy.data.objects.new('Cube', me_cube)
ob_light = bpy.data.objects.new('Light', light_light)
ob_camera = bpy.data.objects.new('Camera', cam_camera)
ob_cube_001 = bpy.data.objects.new('Cube.001', me_cube_001)
ob_cube_002 = bpy.data.objects.new('Cube.002', me_cube_002)
ob_plane = bpy.data.objects.new('Plane', me_plane)
ob_cube_003 = bpy.data.objects.new('Cube.003', me_cube_003)
ob_plane_001 = bpy.data.objects.new('Plane.001', me_plane_001)
ob_plane_002 = bpy.data.objects.new('Plane.002', me_plane_002)
ob_plane_004 = bpy.data.objects.new('Plane.004', me_plane_004)
ob_plane_003 = bpy.data.objects.new('Plane.003', me_plane_003)
ob_cube_004 = bpy.data.objects.new('Cube.004', me_cube_004)
ob_cube_005 = bpy.data.objects.new('Cube.005', me_cube_005)
ob_cube_006 = bpy.data.objects.new('Cube.006', me_cube_006)
ob_cube_007 = bpy.data.objects.new('Cube.007', me_cube_007)

# ---- transforms, parenting, visibility, modifiers, constraints
ob_cube.location = (0.1455, 0.1919, -0.1506)
ob_cube.lock_rotations_4d = False
ob_cube.empty_display_type = 'ARROWS'
ob_cube.lineart.crease_threshold = 0.0
_m = ob_cube.modifiers.new('Mirror', 'MIRROR')
_m.use_clip = True
ob_light.location = (4.174, 1.19, 5.876)
ob_light.rotation_euler = (0.6503, 0.05522, 1.866)
ob_light.lock_rotations_4d = False
ob_light.empty_display_type = 'ARROWS'
ob_light.color = (0.0, 0.0, 0.0, 0.0)
ob_light.lineart.crease_threshold = 0.0
ob_camera.location = (7.359, -6.926, 4.958)
ob_camera.rotation_euler = (1.109, 0.0, 0.8149)
ob_camera.lock_rotations_4d = False
ob_camera.empty_display_type = 'ARROWS'
ob_camera.color = (0.0, 0.0, 0.0, 0.0)
ob_camera.display_type = 'WIRE'
ob_camera.lineart.crease_threshold = 0.0
ob_cube_001.location = (0.1392, 0.2606, -0.06168)
ob_cube_001.lock_rotations_4d = False
ob_cube_001.empty_display_type = 'ARROWS'
ob_cube_001.lineart.crease_threshold = 0.0
_m = ob_cube_001.modifiers.new('Mirror', 'MIRROR')
_m.use_clip = True
ob_cube_002.location = (0.1455, 0.1919, -0.1506)
ob_cube_002.lock_rotations_4d = False
ob_cube_002.empty_display_type = 'ARROWS'
ob_cube_002.lineart.crease_threshold = 0.0
_m = ob_cube_002.modifiers.new('Mirror', 'MIRROR')
_m.use_clip = True
ob_plane.location = (0.1509, 0.1261, -0.03823)
ob_plane.rotation_euler = (1.269, 1.614, 1.273)
ob_plane.lineart.crease_threshold = 0.0
_m = ob_plane.modifiers.new('Mirror', 'MIRROR')
_m.use_axis = (False, False, True)
ob_cube_003.location = (0.0, 0.0, 0.0)
ob_cube_003.lock_rotations_4d = False
ob_cube_003.empty_display_type = 'ARROWS'
ob_cube_003.lineart.crease_threshold = 0.0
_m = ob_cube_003.modifiers.new('Mirror', 'MIRROR')
_m.use_clip = True
ob_plane_001.location = (-0.03827, -0.3434, 0.1245)
ob_plane_001.rotation_euler = (0.0, 1.571, 0.0)
ob_plane_001.lineart.crease_threshold = 0.0
_m = ob_plane_001.modifiers.new('Mirror', 'MIRROR')
_m.use_axis = (False, False, True)
ob_plane_002.location = (-0.03827, -0.3434, 0.1245)
ob_plane_002.rotation_euler = (0.0, 1.571, 0.0)
ob_plane_002.lineart.crease_threshold = 0.0
_m = ob_plane_002.modifiers.new('Mirror', 'MIRROR')
_m.use_axis = (False, False, True)
ob_plane_004.location = (0.008417, 2.625, -0.09306)
ob_plane_004.rotation_euler = (0.0, 1.571, 0.0)
ob_plane_004.lineart.crease_threshold = 0.0
_m = ob_plane_004.modifiers.new('Mirror', 'MIRROR')
_m.use_axis = (False, False, True)
ob_plane_003.location = (0.008417, 2.625, -0.09306)
ob_plane_003.rotation_euler = (0.0, 1.571, 0.0)
ob_plane_003.lineart.crease_threshold = 0.0
_m = ob_plane_003.modifiers.new('Mirror', 'MIRROR')
_m.use_axis = (False, False, True)
ob_cube_004.location = (0.1455, 0.1919, -0.1506)
ob_cube_004.lock_rotations_4d = False
ob_cube_004.empty_display_type = 'ARROWS'
ob_cube_004.lineart.crease_threshold = 0.0
_m = ob_cube_004.modifiers.new('Mirror', 'MIRROR')
_m.use_clip = True
ob_cube_005.location = (0.1392, 0.2606, -0.06168)
ob_cube_005.lock_rotations_4d = False
ob_cube_005.empty_display_type = 'ARROWS'
ob_cube_005.lineart.crease_threshold = 0.0
_m = ob_cube_005.modifiers.new('Mirror', 'MIRROR')
_m.use_clip = True
ob_cube_006.location = (0.0, 0.0, 0.0)
ob_cube_006.lock_rotations_4d = False
ob_cube_006.empty_display_type = 'ARROWS'
ob_cube_006.lineart.crease_threshold = 0.0
_m = ob_cube_006.modifiers.new('Mirror', 'MIRROR')
_m.use_clip = True
ob_cube_007.location = (0.1392, 0.2606, -0.06168)
ob_cube_007.lock_rotations_4d = False
ob_cube_007.empty_display_type = 'ARROWS'
ob_cube_007.lineart.crease_threshold = 0.0
_m = ob_cube_007.modifiers.new('Mirror', 'MIRROR')
_m.use_clip = True

# ---- collection membership
col_collection.objects.link(ob_cube)
col_collection.objects.link(ob_light)
col_collection.objects.link(ob_camera)
col_collection.objects.link(ob_cube_001)
col_collection.objects.link(ob_cube_002)
col_collection.objects.link(ob_plane)
col_collection.objects.link(ob_cube_003)
col_collection.objects.link(ob_plane_001)
col_collection.objects.link(ob_plane_002)
col_collection.objects.link(ob_plane_004)
col_collection.objects.link(ob_plane_003)
col_collection.objects.link(ob_cube_004)
col_collection.objects.link(ob_cube_005)
col_collection.objects.link(ob_cube_006)
col_collection.objects.link(ob_cube_007)

# ---- scene / render settings (as saved in the file)
scene.camera = ob_camera
scene.frame_start = 1; scene.frame_end = 250; scene.frame_set(97)
scene.render.engine = 'BLENDER_EEVEE_NEXT'
scene.cycles.use_denoising = False
scene.cycles.samples = 128
scene.cycles.sampling_pattern = 'TABULATED_SOBOL'
scene.cycles.use_adaptive_sampling = False
scene.cycles.use_light_tree = False
scene.view_settings.view_transform = 'Filmic'
bpy.context.view_layer.update()
